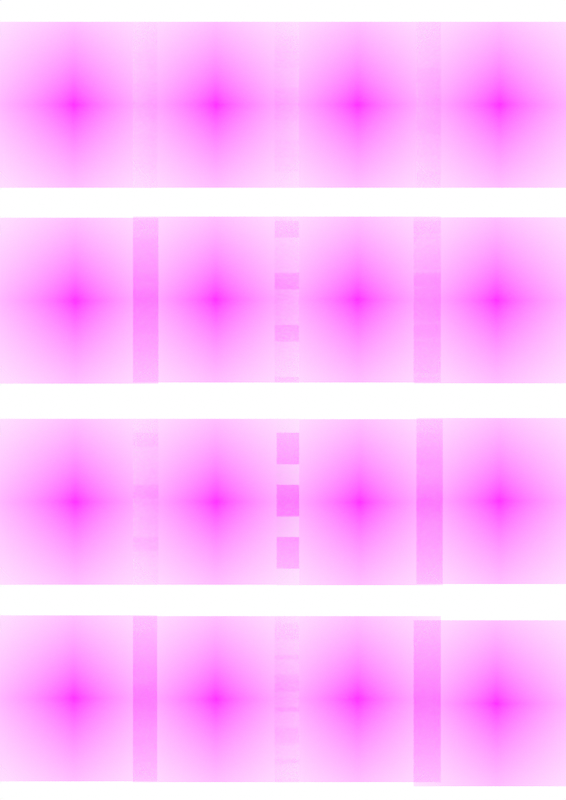 # Source: sticker_sheet_A4.blend  (saved by Blender 2.83.19; exported with 4.5.12 LTS)
import bpy
from mathutils import Matrix  # noqa: F401  (used for matrix-valued properties, if any)

bpy.ops.wm.read_factory_settings(use_empty=True)
scene = bpy.context.scene
scene.name = 'Scene'

# ---- collections
col_sticker_sheet = bpy.data.collections.new('sticker sheet'); scene.collection.children.link(col_sticker_sheet)

# ---- images (referenced by path relative to the original .blend; pixels are not part of the script)
import os
ASSET_DIR = os.environ.get("B2B_ASSET_DIR", "")  # directory of the original .blend (textures are referenced by path, not embedded)
HERE = os.path.dirname(os.path.abspath(__file__))  # packed textures are extracted next to this script under _unpacked/

def load_image(name, relpath, width, height, colorspace="sRGB"):
    """Load a texture the original file referenced (path relative to the .blend, or extracted next to this script)."""
    p = next((c for c in (os.path.join(HERE, relpath), os.path.join(ASSET_DIR, relpath)) if relpath and os.path.exists(c)), "")
    if p:
        img = bpy.data.images.load(p, check_existing=True)
        img.name = name
    else:  # same state as the original file: an image datablock whose file is absent (Cycles renders it pink)
        img = bpy.data.images.new(name, width, height)
        img.source = "FILE"
        img.filepath = "//" + (relpath or name)
    img.colorspace_settings.name = colorspace
    return img
img_hanne_was_here_black_criminal_png = load_image('hanne was here black criminal.png', 'renders/hanne was here black criminal.png', 1024, 1024, 'sRGB')
img_hanne_was_here_blue_png = load_image('hanne was here blue.png', 'hanne was here blue.png', 1024, 1024, 'sRGB')
img_hanne_was_here_green_png = load_image('hanne was here green.png', 'hanne was here green.png', 1024, 1024, 'sRGB')
img_hanne_was_here_pink_png = load_image('hanne was here pink.png', 'hanne was here pink.png', 1024, 1024, 'sRGB')
img_hanne_was_here_pink_talking_shit_png = load_image('hanne was here pink talking shit.png', 'renders/hanne was here pink talking shit.png', 1024, 1024, 'sRGB')
img_hanne_was_here_yellow_png = load_image('hanne was here yellow.png', 'hanne was here yellow.png', 1024, 1024, 'sRGB')

# ---- materials (node trees are filled in below, after node groups)
mat_hanne_was_here_black_criminal = bpy.data.materials.new('hanne was here black criminal')
mat_hanne_was_here_black_criminal.surface_render_method = 'BLENDED'
mat_hanne_was_here_black_criminal.blend_method = 'BLEND'
mat_hanne_was_here_black_criminal.use_transparent_shadow = False
mat_hanne_was_here_blue = bpy.data.materials.new('hanne was here blue')
mat_hanne_was_here_blue.surface_render_method = 'BLENDED'
mat_hanne_was_here_blue.blend_method = 'BLEND'
mat_hanne_was_here_blue.use_transparent_shadow = False
mat_hanne_was_here_green = bpy.data.materials.new('hanne was here green')
mat_hanne_was_here_green.surface_render_method = 'BLENDED'
mat_hanne_was_here_green.blend_method = 'BLEND'
mat_hanne_was_here_green.use_transparent_shadow = False
mat_hanne_was_here_pink = bpy.data.materials.new('hanne was here pink')
mat_hanne_was_here_pink.surface_render_method = 'BLENDED'
mat_hanne_was_here_pink.blend_method = 'BLEND'
mat_hanne_was_here_pink.use_transparent_shadow = False
mat_hanne_was_here_pink_talking_shit = bpy.data.materials.new('hanne was here pink talking shit')
mat_hanne_was_here_pink_talking_shit.surface_render_method = 'BLENDED'
mat_hanne_was_here_pink_talking_shit.blend_method = 'BLEND'
mat_hanne_was_here_pink_talking_shit.use_transparent_shadow = False
mat_hanne_was_here_yellow = bpy.data.materials.new('hanne was here yellow')
mat_hanne_was_here_yellow.surface_render_method = 'BLENDED'
mat_hanne_was_here_yellow.blend_method = 'BLEND'
mat_hanne_was_here_yellow.use_transparent_shadow = False

# ---- material node trees
mat_hanne_was_here_black_criminal.use_nodes = True; mat_hanne_was_here_black_criminal.node_tree.nodes.clear()
_N = mat_hanne_was_here_black_criminal.node_tree.nodes; _L = mat_hanne_was_here_black_criminal.node_tree.links
n0 = _N.new('ShaderNodeOutputMaterial'); n0.name = 'Material Output'; n0.location = (300, 300)
n1 = _N.new('ShaderNodeTexImage'); n1.name = 'Image Texture'; n1.location = (-200, 300)
n1.image = img_hanne_was_here_black_criminal_png
n1.extension = 'CLIP'
n2 = _N.new('ShaderNodeBsdfPrincipled'); n2.name = 'Principled BSDF'; n2.location = (0, 300)
n2.distribution = 'GGX'
n2.subsurface_method = 'BURLEY'
n2.inputs[3].default_value = 1.45
n2.inputs[27].default_value = (0.0, 0.0, 0.0, 1.0)
n2.inputs[28].default_value = 1.0
_L.new(n1.outputs[0], n2.inputs[0])
_L.new(n1.outputs[1], n2.inputs[4])
_L.new(n2.outputs[0], n0.inputs[0])
n0.is_active_output = True
mat_hanne_was_here_blue.use_nodes = True; mat_hanne_was_here_blue.node_tree.nodes.clear()
_N = mat_hanne_was_here_blue.node_tree.nodes; _L = mat_hanne_was_here_blue.node_tree.links
n0 = _N.new('ShaderNodeOutputMaterial'); n0.name = 'Material Output'; n0.location = (300, 300)
n1 = _N.new('ShaderNodeTexImage'); n1.name = 'Image Texture'; n1.location = (-200, 300)
n1.image = img_hanne_was_here_blue_png
n1.extension = 'CLIP'
n2 = _N.new('ShaderNodeBsdfPrincipled'); n2.name = 'Principled BSDF'; n2.location = (0, 300)
n2.distribution = 'GGX'
n2.subsurface_method = 'BURLEY'
n2.inputs[3].default_value = 1.45
n2.inputs[27].default_value = (0.0, 0.0, 0.0, 1.0)
n2.inputs[28].default_value = 1.0
_L.new(n1.outputs[0], n2.inputs[0])
_L.new(n1.outputs[1], n2.inputs[4])
_L.new(n2.outputs[0], n0.inputs[0])
n0.is_active_output = True
mat_hanne_was_here_green.use_nodes = True; mat_hanne_was_here_green.node_tree.nodes.clear()
_N = mat_hanne_was_here_green.node_tree.nodes; _L = mat_hanne_was_here_green.node_tree.links
n0 = _N.new('ShaderNodeOutputMaterial'); n0.name = 'Material Output'; n0.location = (300, 300)
n1 = _N.new('ShaderNodeTexImage'); n1.name = 'Image Texture'; n1.location = (-200, 300)
n1.image = img_hanne_was_here_green_png
n1.extension = 'CLIP'
n2 = _N.new('ShaderNodeBsdfPrincipled'); n2.name = 'Principled BSDF'; n2.location = (0, 300)
n2.distribution = 'GGX'
n2.subsurface_method = 'BURLEY'
n2.inputs[3].default_value = 1.45
n2.inputs[27].default_value = (0.0, 0.0, 0.0, 1.0)
n2.inputs[28].default_value = 1.0
_L.new(n1.outputs[0], n2.inputs[0])
_L.new(n1.outputs[1], n2.inputs[4])
_L.new(n2.outputs[0], n0.inputs[0])
n0.is_active_output = True
mat_hanne_was_here_pink.use_nodes = True; mat_hanne_was_here_pink.node_tree.nodes.clear()
_N = mat_hanne_was_here_pink.node_tree.nodes; _L = mat_hanne_was_here_pink.node_tree.links
n0 = _N.new('ShaderNodeOutputMaterial'); n0.name = 'Material Output'; n0.location = (300, 300)
n1 = _N.new('ShaderNodeTexImage'); n1.name = 'Image Texture'; n1.location = (-200, 300)
n1.image = img_hanne_was_here_pink_png
n1.extension = 'CLIP'
n2 = _N.new('ShaderNodeBsdfPrincipled'); n2.name = 'Principled BSDF'; n2.location = (0, 300)
n2.distribution = 'GGX'
n2.subsurface_method = 'BURLEY'
n2.inputs[3].default_value = 1.45
n2.inputs[27].default_value = (0.0, 0.0, 0.0, 1.0)
n2.inputs[28].default_value = 1.0
_L.new(n1.outputs[0], n2.inputs[0])
_L.new(n1.outputs[1], n2.inputs[4])
_L.new(n2.outputs[0], n0.inputs[0])
n0.is_active_output = True
mat_hanne_was_here_pink_talking_shit.use_nodes = True; mat_hanne_was_here_pink_talking_shit.node_tree.nodes.clear()
_N = mat_hanne_was_here_pink_talking_shit.node_tree.nodes; _L = mat_hanne_was_here_pink_talking_shit.node_tree.links
n0 = _N.new('ShaderNodeOutputMaterial'); n0.name = 'Material Output'; n0.location = (300, 300)
n1 = _N.new('ShaderNodeTexImage'); n1.name = 'Image Texture'; n1.location = (-200, 300)
n1.image = img_hanne_was_here_pink_talking_shit_png
n1.extension = 'CLIP'
n2 = _N.new('ShaderNodeBsdfPrincipled'); n2.name = 'Principled BSDF'; n2.location = (0, 300)
n2.distribution = 'GGX'
n2.subsurface_method = 'BURLEY'
n2.inputs[3].default_value = 1.45
n2.inputs[27].default_value = (0.0, 0.0, 0.0, 1.0)
n2.inputs[28].default_value = 1.0
_L.new(n1.outputs[0], n2.inputs[0])
_L.new(n1.outputs[1], n2.inputs[4])
_L.new(n2.outputs[0], n0.inputs[0])
n0.is_active_output = True
mat_hanne_was_here_yellow.use_nodes = True; mat_hanne_was_here_yellow.node_tree.nodes.clear()
_N = mat_hanne_was_here_yellow.node_tree.nodes; _L = mat_hanne_was_here_yellow.node_tree.links
n0 = _N.new('ShaderNodeOutputMaterial'); n0.name = 'Material Output'; n0.location = (300, 300)
n1 = _N.new('ShaderNodeTexImage'); n1.name = 'Image Texture'; n1.location = (-200, 300)
n1.image = img_hanne_was_here_yellow_png
n1.extension = 'CLIP'
n2 = _N.new('ShaderNodeBsdfPrincipled'); n2.name = 'Principled BSDF'; n2.location = (0, 300)
n2.distribution = 'GGX'
n2.subsurface_method = 'BURLEY'
n2.inputs[3].default_value = 1.45
n2.inputs[27].default_value = (0.0, 0.0, 0.0, 1.0)
n2.inputs[28].default_value = 1.0
_L.new(n1.outputs[0], n2.inputs[0])
_L.new(n1.outputs[1], n2.inputs[4])
_L.new(n2.outputs[0], n0.inputs[0])
n0.is_active_output = True

# ---- world
world_world = bpy.data.worlds.new('World'); scene.world = world_world
world_world.use_nodes = True; world_world.node_tree.nodes.clear()
_N = world_world.node_tree.nodes; _L = world_world.node_tree.links
n0 = _N.new('ShaderNodeOutputWorld'); n0.name = 'World Output'; n0.location = (300, 300)
n1 = _N.new('ShaderNodeBackground'); n1.name = 'Background'; n1.location = (10, 300)
n1.inputs[0].default_value = (1.0, 1.0, 1.0, 1.0)
_L.new(n1.outputs[0], n0.inputs[0])
n0.is_active_output = True
world_world.color = (0.9513, 0.9513, 0.9513)
world_world.use_sun_shadow = False
world_world.sun_shadow_jitter_overblur = 0.0

# ---- cameras
cam_camera = bpy.data.cameras.new('Camera')
cam_camera.display_size = 2.0

# ---- meshes
me_hanne_was_here_black_criminal = bpy.data.meshes.new('hanne was here black criminal')
me_hanne_was_here_black_criminal.from_pydata([(-0.5, -0.5, 0.0), (0.5, -0.5, 0.0), (-0.5, 0.5, 0.0), (0.5, 0.5, 0.0)], [], [(0, 1, 3, 2)])
_uv = me_hanne_was_here_black_criminal.uv_layers.new(name='UVMap')
_uv.uv.foreach_set('vector', [0.0, 0.0, 1.0, 0.0, 1.0, 1.0, 0.0, 1.0])
me_hanne_was_here_black_criminal.materials.append(mat_hanne_was_here_black_criminal)
me_hanne_was_here_black_criminal.use_remesh_fix_poles = True
me_hanne_was_here_black_criminal.use_remesh_preserve_attributes = False
me_hanne_was_here_black_criminal.use_mirror_vertex_groups = False
me_hanne_was_here_black_criminal.update()
me_hanne_was_here_blue = bpy.data.meshes.new('hanne was here blue')
me_hanne_was_here_blue.from_pydata([(-0.5, -0.5, 0.0), (0.5, -0.5, 0.0), (-0.5, 0.5, 0.0), (0.5, 0.5, 0.0)], [], [(0, 1, 3, 2)])
_uv = me_hanne_was_here_blue.uv_layers.new(name='UVMap')
_uv.uv.foreach_set('vector', [0.0, 0.0, 1.0, 0.0, 1.0, 1.0, 0.0, 1.0])
me_hanne_was_here_blue.materials.append(mat_hanne_was_here_blue)
me_hanne_was_here_blue.use_remesh_fix_poles = True
me_hanne_was_here_blue.use_remesh_preserve_attributes = False
me_hanne_was_here_blue.use_mirror_vertex_groups = False
me_hanne_was_here_blue.update()
me_hanne_was_here_green = bpy.data.meshes.new('hanne was here green')
me_hanne_was_here_green.from_pydata([(-0.5, -0.5, 0.0), (0.5, -0.5, 0.0), (-0.5, 0.5, 0.0), (0.5, 0.5, 0.0)], [], [(0, 1, 3, 2)])
_uv = me_hanne_was_here_green.uv_layers.new(name='UVMap')
_uv.uv.foreach_set('vector', [0.0, 0.0, 1.0, 0.0, 1.0, 1.0, 0.0, 1.0])
me_hanne_was_here_green.materials.append(mat_hanne_was_here_green)
me_hanne_was_here_green.use_remesh_fix_poles = True
me_hanne_was_here_green.use_remesh_preserve_attributes = False
me_hanne_was_here_green.use_mirror_vertex_groups = False
me_hanne_was_here_green.update()
me_hanne_was_here_pink = bpy.data.meshes.new('hanne was here pink')
me_hanne_was_here_pink.from_pydata([(-0.5, -0.5, 0.0), (0.5, -0.5, 0.0), (-0.5, 0.5, 0.0), (0.5, 0.5, 0.0)], [], [(0, 1, 3, 2)])
_uv = me_hanne_was_here_pink.uv_layers.new(name='UVMap')
_uv.uv.foreach_set('vector', [0.0, 0.0, 1.0, 0.0, 1.0, 1.0, 0.0, 1.0])
me_hanne_was_here_pink.materials.append(mat_hanne_was_here_pink)
me_hanne_was_here_pink.use_remesh_fix_poles = True
me_hanne_was_here_pink.use_remesh_preserve_attributes = False
me_hanne_was_here_pink.use_mirror_vertex_groups = False
me_hanne_was_here_pink.update()
me_hanne_was_here_pink_talking_shit = bpy.data.meshes.new('hanne was here pink talking shit')
me_hanne_was_here_pink_talking_shit.from_pydata([(-0.5, -0.5, 0.0), (0.5, -0.5, 0.0), (-0.5, 0.5, 0.0), (0.5, 0.5, 0.0)], [], [(0, 1, 3, 2)])
_uv = me_hanne_was_here_pink_talking_shit.uv_layers.new(name='UVMap')
_uv.uv.foreach_set('vector', [0.0, 0.0, 1.0, 0.0, 1.0, 1.0, 0.0, 1.0])
me_hanne_was_here_pink_talking_shit.materials.append(mat_hanne_was_here_pink_talking_shit)
me_hanne_was_here_pink_talking_shit.use_remesh_fix_poles = True
me_hanne_was_here_pink_talking_shit.use_remesh_preserve_attributes = False
me_hanne_was_here_pink_talking_shit.use_mirror_vertex_groups = False
me_hanne_was_here_pink_talking_shit.update()
me_hanne_was_here_yellow = bpy.data.meshes.new('hanne was here yellow')
me_hanne_was_here_yellow.from_pydata([(-0.5, -0.5, 0.0), (0.5, -0.5, 0.0), (-0.5, 0.5, 0.0), (0.5, 0.5, 0.0)], [], [(0, 1, 3, 2)])
_uv = me_hanne_was_here_yellow.uv_layers.new(name='UVMap')
_uv.uv.foreach_set('vector', [0.0, 0.0, 1.0, 0.0, 1.0, 1.0, 0.0, 1.0])
me_hanne_was_here_yellow.materials.append(mat_hanne_was_here_yellow)
me_hanne_was_here_yellow.use_remesh_fix_poles = True
me_hanne_was_here_yellow.use_remesh_preserve_attributes = False
me_hanne_was_here_yellow.use_mirror_vertex_groups = False
me_hanne_was_here_yellow.update()
me_hanne_was_here_green_005 = bpy.data.meshes.new('hanne was here green.005')
me_hanne_was_here_green_005.from_pydata([(-0.5, -0.5, 0.0), (0.5, -0.5, 0.0), (-0.5, 0.5, 0.0), (0.5, 0.5, 0.0)], [], [(0, 1, 3, 2)])
_uv = me_hanne_was_here_green_005.uv_layers.new(name='UVMap')
_uv.uv.foreach_set('vector', [0.0, 0.0, 1.0, 0.0, 1.0, 1.0, 0.0, 1.0])
me_hanne_was_here_green_005.materials.append(mat_hanne_was_here_green)
me_hanne_was_here_green_005.use_remesh_fix_poles = True
me_hanne_was_here_green_005.use_remesh_preserve_attributes = False
me_hanne_was_here_green_005.use_mirror_vertex_groups = False
me_hanne_was_here_green_005.update()
me_hanne_was_here_pink_004 = bpy.data.meshes.new('hanne was here pink.004')
me_hanne_was_here_pink_004.from_pydata([(-0.5, -0.5, 0.0), (0.5, -0.5, 0.0), (-0.5, 0.5, 0.0), (0.5, 0.5, 0.0)], [], [(0, 1, 3, 2)])
_uv = me_hanne_was_here_pink_004.uv_layers.new(name='UVMap')
_uv.uv.foreach_set('vector', [0.0, 0.0, 1.0, 0.0, 1.0, 1.0, 0.0, 1.0])
me_hanne_was_here_pink_004.materials.append(mat_hanne_was_here_pink)
me_hanne_was_here_pink_004.use_remesh_fix_poles = True
me_hanne_was_here_pink_004.use_remesh_preserve_attributes = False
me_hanne_was_here_pink_004.use_mirror_vertex_groups = False
me_hanne_was_here_pink_004.update()
me_hanne_was_here_black_criminal_006 = bpy.data.meshes.new('hanne was here black criminal.006')
me_hanne_was_here_black_criminal_006.from_pydata([(-0.5, -0.5, 0.0), (0.5, -0.5, 0.0), (-0.5, 0.5, 0.0), (0.5, 0.5, 0.0)], [], [(0, 1, 3, 2)])
_uv = me_hanne_was_here_black_criminal_006.uv_layers.new(name='UVMap')
_uv.uv.foreach_set('vector', [0.0, 0.0, 1.0, 0.0, 1.0, 1.0, 0.0, 1.0])
me_hanne_was_here_black_criminal_006.materials.append(mat_hanne_was_here_black_criminal)
me_hanne_was_here_black_criminal_006.use_remesh_fix_poles = True
me_hanne_was_here_black_criminal_006.use_remesh_preserve_attributes = False
me_hanne_was_here_black_criminal_006.use_mirror_vertex_groups = False
me_hanne_was_here_black_criminal_006.update()
me_hanne_was_here_pink_talking_shit_006 = bpy.data.meshes.new('hanne was here pink talking shit.006')
me_hanne_was_here_pink_talking_shit_006.from_pydata([(-0.5, -0.5, 0.0), (0.5, -0.5, 0.0), (-0.5, 0.5, 0.0), (0.5, 0.5, 0.0)], [], [(0, 1, 3, 2)])
_uv = me_hanne_was_here_pink_talking_shit_006.uv_layers.new(name='UVMap')
_uv.uv.foreach_set('vector', [0.0, 0.0, 1.0, 0.0, 1.0, 1.0, 0.0, 1.0])
me_hanne_was_here_pink_talking_shit_006.materials.append(mat_hanne_was_here_pink_talking_shit)
me_hanne_was_here_pink_talking_shit_006.use_remesh_fix_poles = True
me_hanne_was_here_pink_talking_shit_006.use_remesh_preserve_attributes = False
me_hanne_was_here_pink_talking_shit_006.use_mirror_vertex_groups = False
me_hanne_was_here_pink_talking_shit_006.update()
me_hanne_was_here_black_criminal_007 = bpy.data.meshes.new('hanne was here black criminal.007')
me_hanne_was_here_black_criminal_007.from_pydata([(-0.5, -0.5, 0.0), (0.5, -0.5, 0.0), (-0.5, 0.5, 0.0), (0.5, 0.5, 0.0)], [], [(0, 1, 3, 2)])
_uv = me_hanne_was_here_black_criminal_007.uv_layers.new(name='UVMap')
_uv.uv.foreach_set('vector', [0.0, 0.0, 1.0, 0.0, 1.0, 1.0, 0.0, 1.0])
me_hanne_was_here_black_criminal_007.materials.append(mat_hanne_was_here_black_criminal)
me_hanne_was_here_black_criminal_007.use_remesh_fix_poles = True
me_hanne_was_here_black_criminal_007.use_remesh_preserve_attributes = False
me_hanne_was_here_black_criminal_007.use_mirror_vertex_groups = False
me_hanne_was_here_black_criminal_007.update()
me_hanne_was_here_pink_talking_shit_007 = bpy.data.meshes.new('hanne was here pink talking shit.007')
me_hanne_was_here_pink_talking_shit_007.from_pydata([(-0.5, -0.5, 0.0), (0.5, -0.5, 0.0), (-0.5, 0.5, 0.0), (0.5, 0.5, 0.0)], [], [(0, 1, 3, 2)])
_uv = me_hanne_was_here_pink_talking_shit_007.uv_layers.new(name='UVMap')
_uv.uv.foreach_set('vector', [0.0, 0.0, 1.0, 0.0, 1.0, 1.0, 0.0, 1.0])
me_hanne_was_here_pink_talking_shit_007.materials.append(mat_hanne_was_here_pink_talking_shit)
me_hanne_was_here_pink_talking_shit_007.use_remesh_fix_poles = True
me_hanne_was_here_pink_talking_shit_007.use_remesh_preserve_attributes = False
me_hanne_was_here_pink_talking_shit_007.use_mirror_vertex_groups = False
me_hanne_was_here_pink_talking_shit_007.update()
me_hanne_was_here_yellow_006 = bpy.data.meshes.new('hanne was here yellow.006')
me_hanne_was_here_yellow_006.from_pydata([(-0.5, -0.5, 0.0), (0.5, -0.5, 0.0), (-0.5, 0.5, 0.0), (0.5, 0.5, 0.0)], [], [(0, 1, 3, 2)])
_uv = me_hanne_was_here_yellow_006.uv_layers.new(name='UVMap')
_uv.uv.foreach_set('vector', [0.0, 0.0, 1.0, 0.0, 1.0, 1.0, 0.0, 1.0])
me_hanne_was_here_yellow_006.materials.append(mat_hanne_was_here_yellow)
me_hanne_was_here_yellow_006.use_remesh_fix_poles = True
me_hanne_was_here_yellow_006.use_remesh_preserve_attributes = False
me_hanne_was_here_yellow_006.use_mirror_vertex_groups = False
me_hanne_was_here_yellow_006.update()
me_hanne_was_here_blue_005 = bpy.data.meshes.new('hanne was here blue.005')
me_hanne_was_here_blue_005.from_pydata([(-0.5, -0.5, 0.0), (0.5, -0.5, 0.0), (-0.5, 0.5, 0.0), (0.5, 0.5, 0.0)], [], [(0, 1, 3, 2)])
_uv = me_hanne_was_here_blue_005.uv_layers.new(name='UVMap')
_uv.uv.foreach_set('vector', [0.0, 0.0, 1.0, 0.0, 1.0, 1.0, 0.0, 1.0])
me_hanne_was_here_blue_005.materials.append(mat_hanne_was_here_blue)
me_hanne_was_here_blue_005.use_remesh_fix_poles = True
me_hanne_was_here_blue_005.use_remesh_preserve_attributes = False
me_hanne_was_here_blue_005.use_mirror_vertex_groups = False
me_hanne_was_here_blue_005.update()
me_hanne_was_here_green_006 = bpy.data.meshes.new('hanne was here green.006')
me_hanne_was_here_green_006.from_pydata([(-0.5, -0.5, 0.0), (0.5, -0.5, 0.0), (-0.5, 0.5, 0.0), (0.5, 0.5, 0.0)], [], [(0, 1, 3, 2)])
_uv = me_hanne_was_here_green_006.uv_layers.new(name='UVMap')
_uv.uv.foreach_set('vector', [0.0, 0.0, 1.0, 0.0, 1.0, 1.0, 0.0, 1.0])
me_hanne_was_here_green_006.materials.append(mat_hanne_was_here_green)
me_hanne_was_here_green_006.use_remesh_fix_poles = True
me_hanne_was_here_green_006.use_remesh_preserve_attributes = False
me_hanne_was_here_green_006.use_mirror_vertex_groups = False
me_hanne_was_here_green_006.update()
me_hanne_was_here_pink_005 = bpy.data.meshes.new('hanne was here pink.005')
me_hanne_was_here_pink_005.from_pydata([(-0.5, -0.5, 0.0), (0.5, -0.5, 0.0), (-0.5, 0.5, 0.0), (0.5, 0.5, 0.0)], [], [(0, 1, 3, 2)])
_uv = me_hanne_was_here_pink_005.uv_layers.new(name='UVMap')
_uv.uv.foreach_set('vector', [0.0, 0.0, 1.0, 0.0, 1.0, 1.0, 0.0, 1.0])
me_hanne_was_here_pink_005.materials.append(mat_hanne_was_here_pink)
me_hanne_was_here_pink_005.use_remesh_fix_poles = True
me_hanne_was_here_pink_005.use_remesh_preserve_attributes = False
me_hanne_was_here_pink_005.use_mirror_vertex_groups = False
me_hanne_was_here_pink_005.update()

# ---- objects
ob_camera = bpy.data.objects.new('Camera', cam_camera)
ob_hanne_was_here_black_criminal = bpy.data.objects.new('hanne was here black criminal', me_hanne_was_here_black_criminal)
ob_hanne_was_here_blue = bpy.data.objects.new('hanne was here blue', me_hanne_was_here_blue)
ob_hanne_was_here_green = bpy.data.objects.new('hanne was here green', me_hanne_was_here_green)
ob_hanne_was_here_pink = bpy.data.objects.new('hanne was here pink', me_hanne_was_here_pink)
ob_hanne_was_here_pink_talking_shit = bpy.data.objects.new('hanne was here pink talking shit', me_hanne_was_here_pink_talking_shit)
ob_hanne_was_here_yellow = bpy.data.objects.new('hanne was here yellow', me_hanne_was_here_yellow)
ob_hanne_was_here_green_001 = bpy.data.objects.new('hanne was here green.001', me_hanne_was_here_green_005)
ob_hanne_was_here_pink_001 = bpy.data.objects.new('hanne was here pink.001', me_hanne_was_here_pink_004)
ob_hanne_was_here_black_criminal_001 = bpy.data.objects.new('hanne was here black criminal.001', me_hanne_was_here_black_criminal_006)
ob_hanne_was_here_pink_talking_shit_001 = bpy.data.objects.new('hanne was here pink talking shit.001', me_hanne_was_here_pink_talking_shit_006)
ob_hanne_was_here_black_criminal_002 = bpy.data.objects.new('hanne was here black criminal.002', me_hanne_was_here_black_criminal_007)
ob_hanne_was_here_pink_talking_shit_002 = bpy.data.objects.new('hanne was here pink talking shit.002', me_hanne_was_here_pink_talking_shit_007)
ob_hanne_was_here_yellow_001 = bpy.data.objects.new('hanne was here yellow.001', me_hanne_was_here_yellow_006)
ob_hanne_was_here_blue_001 = bpy.data.objects.new('hanne was here blue.001', me_hanne_was_here_blue_005)
ob_hanne_was_here_green_002 = bpy.data.objects.new('hanne was here green.002', me_hanne_was_here_green_006)
ob_hanne_was_here_pink_002 = bpy.data.objects.new('hanne was here pink.002', me_hanne_was_here_pink_005)

# ---- transforms, parenting, visibility, modifiers, constraints
ob_camera.location = (-0.2368, -12.0, 1.316e-07)
ob_camera.rotation_euler = (1.571, -0.0, -0.0)
ob_camera.empty_image_side = 'FRONT'
ob_camera.lineart.crease_threshold = 0.0
ob_hanne_was_here_black_criminal.location = (-2.479, -5.32e-08, 1.075)
ob_hanne_was_here_black_criminal.rotation_euler = (1.571, 0.0, 0.0)
ob_hanne_was_here_black_criminal.scale = (1.793, 1.793, 1.793)
ob_hanne_was_here_black_criminal.lineart.crease_threshold = 0.0
ob_hanne_was_here_blue.location = (-2.492, -1.483e-07, 3.191)
ob_hanne_was_here_blue.rotation_euler = (1.571, 0.0, 0.0)
ob_hanne_was_here_blue.scale = (1.793, 1.793, 1.793)
ob_hanne_was_here_blue.lineart.crease_threshold = 0.0
ob_hanne_was_here_green.location = (-0.9608, -1.483e-07, 3.191)
ob_hanne_was_here_green.rotation_euler = (1.571, 0.0, 0.0)
ob_hanne_was_here_green.scale = (1.793, 1.793, 1.793)
ob_hanne_was_here_green.lineart.crease_threshold = 0.0
ob_hanne_was_here_pink.location = (0.5702, -1.483e-07, 3.191)
ob_hanne_was_here_pink.rotation_euler = (1.571, 0.0, 0.0)
ob_hanne_was_here_pink.scale = (1.793, 1.793, 1.793)
ob_hanne_was_here_pink.lineart.crease_threshold = 0.0
ob_hanne_was_here_pink_talking_shit.location = (2.101, -1.483e-07, 3.191)
ob_hanne_was_here_pink_talking_shit.rotation_euler = (1.571, 0.0, 0.0)
ob_hanne_was_here_pink_talking_shit.scale = (1.793, 1.793, 1.793)
ob_hanne_was_here_pink_talking_shit.lineart.crease_threshold = 0.0
ob_hanne_was_here_yellow.location = (2.07, -5.179e-08, 1.079)
ob_hanne_was_here_yellow.rotation_euler = (1.571, 0.0, 0.0)
ob_hanne_was_here_yellow.scale = (1.793, 1.793, 1.793)
ob_hanne_was_here_yellow.lineart.crease_threshold = 0.0
ob_hanne_was_here_green_001.location = (-0.9608, -1.483e-07, 1.087)
ob_hanne_was_here_green_001.rotation_euler = (1.571, 0.0, 0.0)
ob_hanne_was_here_green_001.scale = (1.793, 1.793, 1.793)
ob_hanne_was_here_green_001.lineart.crease_threshold = 0.0
ob_hanne_was_here_pink_001.location = (0.5702, -1.483e-07, 1.087)
ob_hanne_was_here_pink_001.rotation_euler = (1.571, 0.0, 0.0)
ob_hanne_was_here_pink_001.scale = (1.793, 1.793, 1.793)
ob_hanne_was_here_pink_001.lineart.crease_threshold = 0.0
ob_hanne_was_here_black_criminal_001.location = (-2.479, -5.32e-08, -1.097)
ob_hanne_was_here_black_criminal_001.rotation_euler = (1.571, 0.0, 0.0)
ob_hanne_was_here_black_criminal_001.scale = (1.793, 1.793, 1.793)
ob_hanne_was_here_black_criminal_001.lineart.crease_threshold = 0.0
ob_hanne_was_here_pink_talking_shit_001.location = (0.5911, 4.557e-08, -1.101)
ob_hanne_was_here_pink_talking_shit_001.rotation_euler = (1.571, 0.0, 0.0)
ob_hanne_was_here_pink_talking_shit_001.scale = (1.793, 1.793, 1.793)
ob_hanne_was_here_pink_talking_shit_001.lineart.crease_threshold = 0.0
ob_hanne_was_here_black_criminal_002.location = (-0.9585, -5.32e-08, -1.097)
ob_hanne_was_here_black_criminal_002.rotation_euler = (1.571, 0.0, 0.0)
ob_hanne_was_here_black_criminal_002.scale = (1.793, 1.793, 1.793)
ob_hanne_was_here_black_criminal_002.lineart.crease_threshold = 0.0
ob_hanne_was_here_pink_talking_shit_002.location = (2.101, -1.483e-07, -1.089)
ob_hanne_was_here_pink_talking_shit_002.rotation_euler = (1.571, 0.0, 0.0)
ob_hanne_was_here_pink_talking_shit_002.scale = (1.793, 1.793, 1.793)
ob_hanne_was_here_pink_talking_shit_002.lineart.crease_threshold = 0.0
ob_hanne_was_here_yellow_001.location = (2.07, -5.179e-08, -3.273)
ob_hanne_was_here_yellow_001.rotation_euler = (1.571, 0.0, 0.0)
ob_hanne_was_here_yellow_001.scale = (1.793, 1.793, 1.793)
ob_hanne_was_here_yellow_001.lineart.crease_threshold = 0.0
ob_hanne_was_here_blue_001.location = (-2.492, -1.483e-07, -3.22)
ob_hanne_was_here_blue_001.rotation_euler = (1.571, 0.0, 0.0)
ob_hanne_was_here_blue_001.scale = (1.793, 1.793, 1.793)
ob_hanne_was_here_blue_001.lineart.crease_threshold = 0.0
ob_hanne_was_here_green_002.location = (-0.9608, -1.483e-07, -3.228)
ob_hanne_was_here_green_002.rotation_euler = (1.571, 0.0, 0.0)
ob_hanne_was_here_green_002.scale = (1.793, 1.793, 1.793)
ob_hanne_was_here_green_002.lineart.crease_threshold = 0.0
ob_hanne_was_here_pink_002.location = (0.5702, -1.483e-07, -3.228)
ob_hanne_was_here_pink_002.rotation_euler = (1.571, 0.0, 0.0)
ob_hanne_was_here_pink_002.scale = (1.793, 1.793, 1.793)
ob_hanne_was_here_pink_002.lineart.crease_threshold = 0.0

# ---- collection membership
scene.collection.objects.link(ob_camera)
col_sticker_sheet.objects.link(ob_hanne_was_here_black_criminal)
col_sticker_sheet.objects.link(ob_hanne_was_here_blue)
col_sticker_sheet.objects.link(ob_hanne_was_here_green)
col_sticker_sheet.objects.link(ob_hanne_was_here_pink)
col_sticker_sheet.objects.link(ob_hanne_was_here_pink_talking_shit)
col_sticker_sheet.objects.link(ob_hanne_was_here_yellow)
col_sticker_sheet.objects.link(ob_hanne_was_here_green_001)
col_sticker_sheet.objects.link(ob_hanne_was_here_pink_001)
col_sticker_sheet.objects.link(ob_hanne_was_here_black_criminal_001)
col_sticker_sheet.objects.link(ob_hanne_was_here_pink_talking_shit_001)
col_sticker_sheet.objects.link(ob_hanne_was_here_black_criminal_002)
col_sticker_sheet.objects.link(ob_hanne_was_here_pink_talking_shit_002)
col_sticker_sheet.objects.link(ob_hanne_was_here_yellow_001)
col_sticker_sheet.objects.link(ob_hanne_was_here_blue_001)
col_sticker_sheet.objects.link(ob_hanne_was_here_green_002)
col_sticker_sheet.objects.link(ob_hanne_was_here_pink_002)

# ---- scene / render settings (as saved in the file)
scene.camera = ob_camera
scene.frame_start = 1; scene.frame_end = 250; scene.frame_set(1)
scene.render.engine = 'BLENDER_EEVEE_NEXT'
scene.render.resolution_x = 2480
scene.render.resolution_y = 3508
scene.cycles.use_denoising = False
scene.cycles.samples = 128
scene.cycles.sampling_pattern = 'TABULATED_SOBOL'
scene.cycles.use_adaptive_sampling = False
scene.cycles.use_light_tree = False
scene.view_settings.view_transform = 'Standard'
bpy.context.view_layer.update()
